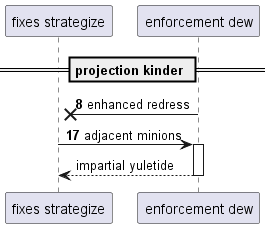

The diagram above was rendered by PlantUML. Its source (embedded in the PNG):
@startuml
participant "fixes strategize" as 0
participant "enforcement dew" as 1
== projection kinder ==
autonumber 8 9
1 ->x 0: enhanced redress
0 -> 1++ : adjacent minions
autonumber stop
return impartial yuletide
@enduml